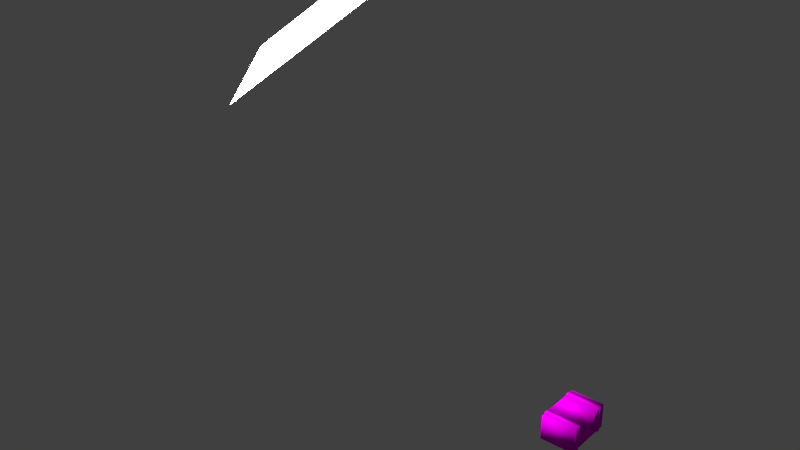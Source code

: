 # Source: mt-table.blend  (saved by Blender 2.72.0; exported with 4.5.12 LTS)
import bpy
from mathutils import Matrix  # noqa: F401  (used for matrix-valued properties, if any)

bpy.ops.wm.read_factory_settings(use_empty=True)
scene = bpy.context.scene
scene.name = 'Scene'

# ---- collections
col_collection_1 = bpy.data.collections.new('Collection 1'); scene.collection.children.link(col_collection_1)

# ---- images (referenced by path relative to the original .blend; pixels are not part of the script)
import os
ASSET_DIR = os.environ.get("B2B_ASSET_DIR", "")  # directory of the original .blend (textures are referenced by path, not embedded)
HERE = os.path.dirname(os.path.abspath(__file__))  # packed textures are extracted next to this script under _unpacked/

def load_image(name, relpath, width, height, colorspace="sRGB"):
    """Load a texture the original file referenced (path relative to the .blend, or extracted next to this script)."""
    p = next((c for c in (os.path.join(HERE, relpath), os.path.join(ASSET_DIR, relpath)) if relpath and os.path.exists(c)), "")
    if p:
        img = bpy.data.images.load(p, check_existing=True)
        img.name = name
    else:  # same state as the original file: an image datablock whose file is absent (Cycles renders it pink)
        img = bpy.data.images.new(name, width, height)
        img.source = "FILE"
        img.filepath = "//" + (relpath or name)
    img.colorspace_settings.name = colorspace
    return img
img_mt_cargo0098_3_s_png = load_image('mt_Cargo0098_3_S.png', 'mt_Cargo0098_3_S.png', 1024, 1024, 'sRGB')
img_mt_cargo0099_1_s_png = load_image('mt_Cargo0099_1_S.png', 'mt_Cargo0099_1_S.png', 1024, 1024, 'sRGB')

# ---- materials (node trees are filled in below, after node groups)
mat_material = bpy.data.materials.new('Material')
mat_material.alpha_threshold = 0.0
mat_material.roughness = 0.5
mat_long = bpy.data.materials.new('long')
mat_long.alpha_threshold = 0.0
mat_long.roughness = 0.5
mat_short = bpy.data.materials.new('short')
mat_short.alpha_threshold = 0.0
mat_short.roughness = 0.5

# ---- material node trees
mat_material.use_nodes = True; mat_material.node_tree.nodes.clear()
_N = mat_material.node_tree.nodes; _L = mat_material.node_tree.links
n0 = _N.new('ShaderNodeOutputMaterial'); n0.name = 'Material Output'; n0.location = (300, 300)
n1 = _N.new('ShaderNodeEmission'); n1.name = 'Emission'; n1.location = (110, 300)
n1.inputs[0].default_value = (0.8, 0.8, 0.8, 1.0)
n1.inputs[1].default_value = 41.8
_L.new(n1.outputs[0], n0.inputs[0])
n0.is_active_output = True
mat_long.use_nodes = True; mat_long.node_tree.nodes.clear()
_N = mat_long.node_tree.nodes; _L = mat_long.node_tree.links
n0 = _N.new('ShaderNodeOutputMaterial'); n0.name = 'Material Output'; n0.location = (300, 300)
n1 = _N.new('ShaderNodeBsdfDiffuse'); n1.name = 'Diffuse BSDF'; n1.location = (6, 406)
n2 = _N.new('ShaderNodeTexImage'); n2.name = 'Image Texture'; n2.location = (-282, 470)
n2.width = 140
n2.image = img_mt_cargo0098_3_s_png
n3 = _N.new('ShaderNodeUVMap'); n3.name = 'UV Map'; n3.location = (-511, 351)
n3.uv_map = 'long'
_L.new(n1.outputs[0], n0.inputs[0])
_L.new(n2.outputs[0], n1.inputs[0])
_L.new(n3.outputs[0], n2.inputs[0])
n0.is_active_output = True
mat_short.use_nodes = True; mat_short.node_tree.nodes.clear()
_N = mat_short.node_tree.nodes; _L = mat_short.node_tree.links
n0 = _N.new('ShaderNodeOutputMaterial'); n0.name = 'Material Output'; n0.location = (300, 300)
n1 = _N.new('ShaderNodeBsdfDiffuse'); n1.name = 'Diffuse BSDF'; n1.location = (10, 300)
n2 = _N.new('ShaderNodeTexImage'); n2.name = 'Image Texture'; n2.location = (-281, 329)
n2.width = 239
n2.image = img_mt_cargo0099_1_s_png
n3 = _N.new('ShaderNodeUVMap'); n3.name = 'UV Map'; n3.location = (-614, 268)
n3.uv_map = 'short'
_L.new(n1.outputs[0], n0.inputs[0])
_L.new(n2.outputs[0], n1.inputs[0])
_L.new(n3.outputs[0], n2.inputs[0])
n0.is_active_output = True

# ---- world
world_world = bpy.data.worlds.new('World'); scene.world = world_world
world_world.color = (0.05088, 0.05088, 0.05088)
world_world.use_sun_shadow = False
world_world.sun_shadow_jitter_overblur = 0.0
world_world.cycles.sampling_method = 'MANUAL'
world_world.cycles.sample_map_resolution = 256

# ---- meshes
me_plane = bpy.data.meshes.new('Plane')
me_plane.from_pydata([(-1.0, -1.0, 0.0), (1.0, -1.0, 0.0), (-1.0, 1.0, 0.0), (1.0, 1.0, 0.0)], [], [(0, 1, 3, 2)])
me_plane.materials.append(mat_material)
me_plane.use_remesh_preserve_volume = False
me_plane.use_remesh_preserve_attributes = False
me_plane.use_mirror_vertex_groups = False
me_plane.update()
me_cube = bpy.data.meshes.new('Cube')
me_cube.from_pydata([(0.2473, 0.3709, -0.1855), (0.2473, -0.3709, -0.1855), (-0.2473, -0.3709, -0.1855), (-0.2473, 0.3709, -0.1855), (0.2473, 0.3709, 0.1855), (0.2473, -0.3709, 0.1855), (-0.2473, -0.3709, 0.1855), (-0.2473, 0.3709, 0.1855), (-0.2473, 0.2999, -0.1855), (0.2473, 0.2999, 0.1855), (-0.2473, 0.2999, 0.1855), (0.2473, 0.2999, -0.1855), (-0.2473, 0.234, -0.1855), (0.2473, 0.234, 0.1855), (-0.2473, 0.234, 0.1855), (0.2473, 0.234, -0.1855), (-0.2473, -0.2348, 0.1855), (0.2473, -0.2348, 0.1855), (0.2473, -0.2348, -0.1855), (-0.2473, -0.2348, -0.1855), (0.2473, -0.2994, 0.1855), (-0.2473, -0.2994, 0.1855), (-0.2473, -0.2994, -0.1855), (0.2473, -0.2994, -0.1855), (0.2573, -0.2382, 0.1955), (0.2573, -0.2971, 0.1955), (-0.2573, 0.2363, -0.1955), (-0.2573, 0.2952, -0.1955), (0.2573, -0.2382, -0.1955), (0.2573, -0.2971, -0.1955), (-0.2573, -0.2971, 0.1955), (-0.2573, -0.2382, 0.1955), (0.2573, 0.2952, 0.1955), (0.2573, 0.2363, 0.1955), (-0.2573, 0.2363, 0.1955), (-0.2573, 0.2952, 0.1955), (-0.2573, -0.2971, -0.1955), (-0.2573, -0.2382, -0.1955), (0.2573, 0.2952, -0.1955), (0.2573, 0.2363, -0.1955)], [], [(11, 8, 3, 0), (15, 18, 19, 12), (0, 4, 9, 11), (8, 10, 7, 3), (38, 39, 26, 27), (26, 34, 35, 27), (2, 22, 23, 1), (23, 20, 5, 1), (19, 16, 14, 12), (9, 10, 35, 32), (38, 32, 33, 39), (28, 29, 36, 37), (36, 30, 31, 37), (7, 10, 9, 4), (15, 13, 17, 18), (17, 16, 31, 24), (2, 6, 21, 22), (18, 17, 24, 28), (29, 25, 20, 23), (28, 24, 25, 29), (37, 31, 16, 19), (22, 21, 30, 36), (33, 34, 14, 13), (32, 35, 34, 33), (25, 30, 21, 20), (24, 31, 30, 25), (11, 38, 27, 8), (39, 15, 12, 26), (11, 9, 32, 38), (39, 33, 13, 15), (27, 35, 10, 8), (12, 14, 34, 26), (18, 28, 37, 19), (29, 23, 22, 36), (13, 14, 16, 17), (20, 21, 6, 5), (5, 6, 2, 1), (4, 0, 3, 7)])
me_cube.polygons.foreach_set('use_smooth', [True] * 38)
me_cube.polygons.foreach_set('material_index', [0, 0, 0, 0, 0, 0, 0, 0, 0, 0, 0, 0, 0, 0, 0, 0, 0, 0, 0, 0, 0, 0, 0, 0, 0, 0, 0, 0, 0, 0, 0, 0, 0, 0, 0, 0, 1, 1])
_uv = me_cube.uv_layers.new(name='long')
_uv.uv.foreach_set('vector', [0.8966, 0.2387, 0.8966, 0.7914, 0.9899, 0.7914, 0.9899, 0.2387, 0.8098, 0.2387, 0.1929, 0.2387, 0.1929, 0.7914, 0.8098, 0.7914, 0.9903, 0.1757, 0.9903, 0.8754, 0.8973, 0.8754, 0.8973, 0.1757, 0.8973, 0.1757, 0.8973, 0.8754, 0.9903, 0.8754, 0.9903, 0.1757, 0.8904, 0.2387, 0.8129, 0.2387, 0.8129, 0.7914, 0.8904, 0.7914, 0.8139, 0.1757, 0.8139, 0.8754, 0.8912, 0.8754, 0.8912, 0.1757, 0.01397, 0.7914, 0.1081, 0.7914, 0.1081, 0.2387, 0.01397, 0.2387, 0.1113, 0.1757, 0.1113, 0.8754, 0.01747, 0.8754, 0.01747, 0.1757, 0.1959, 0.1757, 0.1959, 0.8754, 0.8108, 0.8754, 0.8108, 0.1757, 0.8966, 0.2387, 0.8966, 0.7914, 0.8904, 0.7914, 0.8904, 0.2387, 0.8912, 0.1757, 0.8912, 0.8754, 0.8139, 0.8754, 0.8139, 0.1757, 0.1885, 0.2387, 0.111, 0.2387, 0.111, 0.7914, 0.1885, 0.7914, 0.1142, 0.1757, 0.1142, 0.8754, 0.1915, 0.8754, 0.1915, 0.1757, 0.9899, 0.7914, 0.8966, 0.7914, 0.8966, 0.2387, 0.9899, 0.2387, 0.8108, 0.1757, 0.8108, 0.8754, 0.1959, 0.8754, 0.1959, 0.1757, 0.1929, 0.2387, 0.1929, 0.7914, 0.1885, 0.7914, 0.1885, 0.2387, 0.01747, 0.1757, 0.01747, 0.8754, 0.1113, 0.8754, 0.1113, 0.1757, 0.1959, 0.1757, 0.1959, 0.8754, 0.1915, 0.8754, 0.1915, 0.1757, 0.1142, 0.1757, 0.1142, 0.8754, 0.1113, 0.8754, 0.1113, 0.1757, 0.1915, 0.1757, 0.1915, 0.8754, 0.1142, 0.8754, 0.1142, 0.1757, 0.1915, 0.1757, 0.1915, 0.8754, 0.1959, 0.8754, 0.1959, 0.1757, 0.1113, 0.1757, 0.1113, 0.8754, 0.1142, 0.8754, 0.1142, 0.1757, 0.8129, 0.2387, 0.8129, 0.7914, 0.8098, 0.7914, 0.8098, 0.2387, 0.8904, 0.2387, 0.8904, 0.7914, 0.8129, 0.7914, 0.8129, 0.2387, 0.111, 0.2387, 0.111, 0.7914, 0.1081, 0.7914, 0.1081, 0.2387, 0.1885, 0.2387, 0.1885, 0.7914, 0.111, 0.7914, 0.111, 0.2387, 0.8966, 0.2387, 0.8904, 0.2387, 0.8904, 0.7914, 0.8966, 0.7914, 0.8129, 0.2387, 0.8098, 0.2387, 0.8098, 0.7914, 0.8129, 0.7914, 0.8973, 0.1757, 0.8973, 0.8754, 0.8912, 0.8754, 0.8912, 0.1757, 0.8139, 0.1757, 0.8139, 0.8754, 0.8108, 0.8754, 0.8108, 0.1757, 0.8912, 0.1757, 0.8912, 0.8754, 0.8973, 0.8754, 0.8973, 0.1757, 0.8108, 0.1757, 0.8108, 0.8754, 0.8139, 0.8754, 0.8139, 0.1757, 0.1929, 0.2387, 0.1885, 0.2387, 0.1885, 0.7914, 0.1929, 0.7914, 0.111, 0.2387, 0.1081, 0.2387, 0.1081, 0.7914, 0.111, 0.7914, 0.8098, 0.2387, 0.8098, 0.7914, 0.1929, 0.7914, 0.1929, 0.2387, 0.1081, 0.2387, 0.1081, 0.7914, 0.01397, 0.7914, 0.01397, 0.2387, 0.01397, 0.7914, 0.01747, 0.1757, 0.01397, 0.2387, 0.01747, 0.8754, 0.9899, 0.2387, 0.9903, 0.1757, 0.9899, 0.7914, 0.9903, 0.8754])
_uv.active_render = True
_uv = me_cube.uv_layers.new(name='short')
_uv.uv.foreach_set('vector', [0.8966, 0.2387, 0.8966, 0.7914, 0.9899, 0.7914, 0.9899, 0.2387, 0.8098, 0.2387, 0.1929, 0.2387, 0.1929, 0.7914, 0.8098, 0.7914, 0.01747, 0.8724, 0.01747, 0.1757, 0.1105, 0.1757, 0.1105, 0.8724, 0.1105, 0.8724, 0.1105, 0.1757, 0.01747, 0.1757, 0.01747, 0.8724, 0.8904, 0.2387, 0.8129, 0.2387, 0.8129, 0.7914, 0.8904, 0.7914, 0.1939, 0.8724, 0.1939, 0.1757, 0.1167, 0.1757, 0.1167, 0.8724, 0.01397, 0.7914, 0.1081, 0.7914, 0.1081, 0.2387, 0.01397, 0.2387, 0.8966, 0.8724, 0.8966, 0.1757, 0.9903, 0.1757, 0.9903, 0.8724, 0.8119, 0.8724, 0.8119, 0.1757, 0.197, 0.1757, 0.197, 0.8724, 0.8966, 0.2387, 0.8966, 0.7914, 0.8904, 0.7914, 0.8904, 0.2387, 0.1167, 0.8724, 0.1167, 0.1757, 0.1939, 0.1757, 0.1939, 0.8724, 0.1885, 0.2387, 0.111, 0.2387, 0.111, 0.7914, 0.1885, 0.7914, 0.8936, 0.8724, 0.8936, 0.1757, 0.8164, 0.1757, 0.8164, 0.8724, 0.9899, 0.7914, 0.8966, 0.7914, 0.8966, 0.2387, 0.9899, 0.2387, 0.197, 0.8724, 0.197, 0.1757, 0.8119, 0.1757, 0.8119, 0.8724, 0.1929, 0.2387, 0.1929, 0.7914, 0.1885, 0.7914, 0.1885, 0.2387, 0.9903, 0.8724, 0.9903, 0.1757, 0.8966, 0.1757, 0.8966, 0.8724, 0.8119, 0.8724, 0.8119, 0.1757, 0.8164, 0.1757, 0.8164, 0.8724, 0.8936, 0.8724, 0.8936, 0.1757, 0.8966, 0.1757, 0.8966, 0.8724, 0.8164, 0.8724, 0.8164, 0.1757, 0.8936, 0.1757, 0.8936, 0.8724, 0.8164, 0.8724, 0.8164, 0.1757, 0.8119, 0.1757, 0.8119, 0.8724, 0.8966, 0.8724, 0.8966, 0.1757, 0.8936, 0.1757, 0.8936, 0.8724, 0.8129, 0.2387, 0.8129, 0.7914, 0.8098, 0.7914, 0.8098, 0.2387, 0.8904, 0.2387, 0.8904, 0.7914, 0.8129, 0.7914, 0.8129, 0.2387, 0.111, 0.2387, 0.111, 0.7914, 0.1081, 0.7914, 0.1081, 0.2387, 0.1885, 0.2387, 0.1885, 0.7914, 0.111, 0.7914, 0.111, 0.2387, 0.8966, 0.2387, 0.8904, 0.2387, 0.8904, 0.7914, 0.8966, 0.7914, 0.8129, 0.2387, 0.8098, 0.2387, 0.8098, 0.7914, 0.8129, 0.7914, 0.1105, 0.8724, 0.1105, 0.1757, 0.1167, 0.1757, 0.1167, 0.8724, 0.1939, 0.8724, 0.1939, 0.1757, 0.197, 0.1757, 0.197, 0.8724, 0.1167, 0.8724, 0.1167, 0.1757, 0.1105, 0.1757, 0.1105, 0.8724, 0.197, 0.8724, 0.197, 0.1757, 0.1939, 0.1757, 0.1939, 0.8724, 0.1929, 0.2387, 0.1885, 0.2387, 0.1885, 0.7914, 0.1929, 0.7914, 0.111, 0.2387, 0.1081, 0.2387, 0.1081, 0.7914, 0.111, 0.7914, 0.8098, 0.2387, 0.8098, 0.7914, 0.1929, 0.7914, 0.1929, 0.2387, 0.1081, 0.2387, 0.1081, 0.7914, 0.01397, 0.7914, 0.01397, 0.2387, 0.8888, 0.9227, 0.1777, 0.9227, 0.1777, 0.1066, 0.8888, 0.1066, 0.8888, 0.9227, 0.8888, 0.1066, 0.1777, 0.1066, 0.1777, 0.9227])
me_cube.materials.append(mat_long)
me_cube.materials.append(mat_short)
me_cube.use_remesh_preserve_volume = False
me_cube.use_remesh_preserve_attributes = False
me_cube.use_mirror_vertex_groups = False
me_cube.update()

# ---- objects
ob_plane = bpy.data.objects.new('Plane', me_plane)
ob_cube = bpy.data.objects.new('Cube', me_cube)

# ---- transforms, parenting, visibility, modifiers, constraints
ob_plane.location = (-2.575, -2.024, 5.445)
ob_plane.rotation_euler = (0.0, -0.6693, 0.6405)
ob_plane.lineart.crease_threshold = 0.0
ob_cube.location = (0.0, 0.0, 0.0)
ob_cube.lock_rotations_4d = False
ob_cube.empty_display_type = 'ARROWS'
ob_cube.lineart.crease_threshold = 0.0

# ---- collection membership
col_collection_1.objects.link(ob_plane)
col_collection_1.objects.link(ob_cube)

# ---- scene / render settings (as saved in the file)
scene.frame_start = 1; scene.frame_end = 250; scene.frame_set(1)
scene.render.engine = 'CYCLES'
scene.render.resolution_percentage = 50
scene.render.dither_intensity = 0.0
scene.cycles.use_denoising = False
scene.cycles.samples = 10
scene.cycles.sampling_pattern = 'TABULATED_SOBOL'
scene.cycles.light_sampling_threshold = 0.0
scene.cycles.use_adaptive_sampling = False
scene.cycles.use_light_tree = False
scene.cycles.blur_glossy = 0.0
scene.cycles.pixel_filter_type = 'GAUSSIAN'
scene.cycles.sample_clamp_indirect = 0.0
scene.view_settings.view_transform = 'Standard'
bpy.context.view_layer.update()

# ---- added for rendering (the .blend has no active camera): camera
cam_auto = bpy.data.cameras.new('AutoCamera')
cam_auto.lens = 50.0
cam_auto.sensor_width = 36.0
cam_auto.clip_end = 1000.0
ob_auto_camera = bpy.data.objects.new('AutoCamera', cam_auto)
scene.collection.objects.link(ob_auto_camera)
ob_auto_camera.location = (5.91904, -10.6908, 9.08763)
ob_auto_camera.rotation_euler = (1.09748, -7.21219e-08, 0.694738)
scene.camera = ob_auto_camera
bpy.context.view_layer.update()

